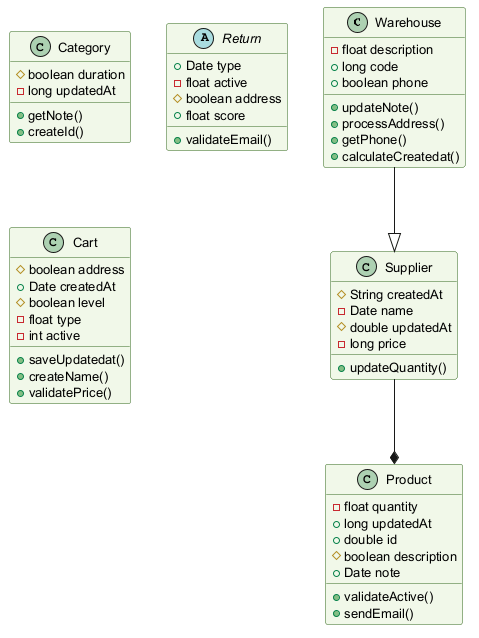

The diagram above was rendered by PlantUML. Its source (embedded in the PNG):
@startuml
skinparam backgroundColor #FFFFFF
skinparam classBackgroundColor #F1F8E9
skinparam classBorderColor #33691E
skinparam defaultFontSize 13
class Warehouse {
  -float description
  +long code
  +boolean phone
  +updateNote()
  +processAddress()
  +getPhone()
  +calculateCreatedat()
}
class Category {
  #boolean duration
  -long updatedAt
  +getNote()
  +createId()
}
abstract class Return {
  +Date type
  -float active
  #boolean address
  +float score
  +validateEmail()
}
class Cart {
  #boolean address
  +Date createdAt
  #boolean level
  -float type
  -int active
  +saveUpdatedat()
  +createName()
  +validatePrice()
}
class Supplier {
  #String createdAt
  -Date name
  #double updatedAt
  -long price
  +updateQuantity()
}
class Product {
  -float quantity
  +long updatedAt
  +double id
  #boolean description
  +Date note
  +validateActive()
  +sendEmail()
}
Supplier --* Product
Warehouse --|> Supplier
@enduml